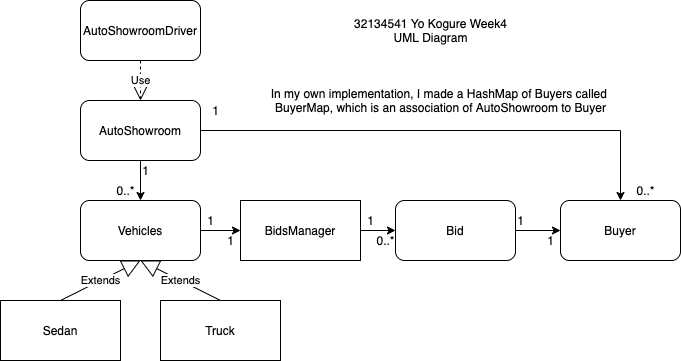

The diagram above was exported from draw.io. Its source (the exported page's mxGraphModel, read from the mxfile embedded in the PNG):
<mxGraphModel dx="913" dy="444" grid="1" gridSize="10" guides="1" tooltips="1" connect="1" arrows="1" fold="1" page="1" pageScale="1" pageWidth="850" pageHeight="1100" math="0" shadow="0">
  <root>
    <mxCell id="0" />
    <mxCell id="1" parent="0" />
    <mxCell id="woI_C_vSsimnYXcGiuEs-1" value="AutoShowroomDriver" style="rounded=1;whiteSpace=wrap;html=1;" parent="1" vertex="1">
      <mxGeometry x="120" y="80" width="120" height="60" as="geometry" />
    </mxCell>
    <mxCell id="woI_C_vSsimnYXcGiuEs-8" style="edgeStyle=orthogonalEdgeStyle;rounded=0;orthogonalLoop=1;jettySize=auto;html=1;exitX=0.5;exitY=1;exitDx=0;exitDy=0;entryX=0.5;entryY=0;entryDx=0;entryDy=0;targetPerimeterSpacing=6;" parent="1" source="woI_C_vSsimnYXcGiuEs-2" target="woI_C_vSsimnYXcGiuEs-6" edge="1">
      <mxGeometry relative="1" as="geometry" />
    </mxCell>
    <mxCell id="wLKyROhBssjT5KuS8N2v-26" style="edgeStyle=orthogonalEdgeStyle;rounded=0;orthogonalLoop=1;jettySize=auto;html=1;exitX=1;exitY=0.5;exitDx=0;exitDy=0;entryX=0.5;entryY=0;entryDx=0;entryDy=0;" edge="1" parent="1" source="woI_C_vSsimnYXcGiuEs-2" target="woI_C_vSsimnYXcGiuEs-10">
      <mxGeometry relative="1" as="geometry" />
    </mxCell>
    <mxCell id="woI_C_vSsimnYXcGiuEs-2" value="AutoShowroom" style="rounded=1;whiteSpace=wrap;html=1;" parent="1" vertex="1">
      <mxGeometry x="120" y="180" width="120" height="60" as="geometry" />
    </mxCell>
    <mxCell id="woI_C_vSsimnYXcGiuEs-3" value="" style="endArrow=none;dashed=1;html=1;dashPattern=1 3;strokeWidth=2;exitX=0.5;exitY=0;exitDx=0;exitDy=0;strokeColor=none;" parent="1" source="woI_C_vSsimnYXcGiuEs-2" edge="1">
      <mxGeometry width="50" height="50" relative="1" as="geometry">
        <mxPoint x="400" y="290" as="sourcePoint" />
        <mxPoint x="180" y="180" as="targetPoint" />
      </mxGeometry>
    </mxCell>
    <mxCell id="woI_C_vSsimnYXcGiuEs-11" style="edgeStyle=orthogonalEdgeStyle;rounded=0;orthogonalLoop=1;jettySize=auto;html=1;exitX=1;exitY=0.5;exitDx=0;exitDy=0;targetPerimeterSpacing=6;entryX=0;entryY=0.5;entryDx=0;entryDy=0;" parent="1" source="woI_C_vSsimnYXcGiuEs-6" target="wLKyROhBssjT5KuS8N2v-5" edge="1">
      <mxGeometry relative="1" as="geometry">
        <mxPoint x="330" y="300" as="targetPoint" />
      </mxGeometry>
    </mxCell>
    <mxCell id="woI_C_vSsimnYXcGiuEs-6" value="Vehicles" style="rounded=1;whiteSpace=wrap;html=1;" parent="1" vertex="1">
      <mxGeometry x="120" y="280" width="120" height="60" as="geometry" />
    </mxCell>
    <mxCell id="woI_C_vSsimnYXcGiuEs-12" style="edgeStyle=orthogonalEdgeStyle;rounded=0;orthogonalLoop=1;jettySize=auto;html=1;exitX=1;exitY=0.5;exitDx=0;exitDy=0;entryX=0;entryY=0.5;entryDx=0;entryDy=0;targetPerimeterSpacing=6;" parent="1" source="woI_C_vSsimnYXcGiuEs-9" target="woI_C_vSsimnYXcGiuEs-10" edge="1">
      <mxGeometry relative="1" as="geometry" />
    </mxCell>
    <mxCell id="woI_C_vSsimnYXcGiuEs-9" value="Bid" style="rounded=1;whiteSpace=wrap;html=1;" parent="1" vertex="1">
      <mxGeometry x="435" y="280" width="120" height="60" as="geometry" />
    </mxCell>
    <mxCell id="woI_C_vSsimnYXcGiuEs-10" value="Buyer" style="rounded=1;whiteSpace=wrap;html=1;" parent="1" vertex="1">
      <mxGeometry x="600" y="280" width="120" height="60" as="geometry" />
    </mxCell>
    <mxCell id="woI_C_vSsimnYXcGiuEs-21" value="32134541 Yo Kogure Week4&lt;br&gt;UML Diagram&lt;br&gt;" style="text;html=1;align=center;verticalAlign=middle;resizable=0;points=[];autosize=1;strokeColor=none;" parent="1" vertex="1">
      <mxGeometry x="385" y="95" width="170" height="30" as="geometry" />
    </mxCell>
    <mxCell id="wLKyROhBssjT5KuS8N2v-1" value="Sedan" style="rounded=0;whiteSpace=wrap;html=1;" vertex="1" parent="1">
      <mxGeometry x="40" y="380" width="120" height="60" as="geometry" />
    </mxCell>
    <mxCell id="wLKyROhBssjT5KuS8N2v-4" value="Truck" style="rounded=0;whiteSpace=wrap;html=1;" vertex="1" parent="1">
      <mxGeometry x="200" y="380" width="120" height="60" as="geometry" />
    </mxCell>
    <mxCell id="wLKyROhBssjT5KuS8N2v-16" style="edgeStyle=orthogonalEdgeStyle;rounded=0;orthogonalLoop=1;jettySize=auto;html=1;exitX=1;exitY=0.5;exitDx=0;exitDy=0;entryX=0;entryY=0.5;entryDx=0;entryDy=0;" edge="1" parent="1" source="wLKyROhBssjT5KuS8N2v-5" target="woI_C_vSsimnYXcGiuEs-9">
      <mxGeometry relative="1" as="geometry" />
    </mxCell>
    <mxCell id="wLKyROhBssjT5KuS8N2v-5" value="BidsManager" style="rounded=0;whiteSpace=wrap;html=1;" vertex="1" parent="1">
      <mxGeometry x="280" y="280" width="120" height="60" as="geometry" />
    </mxCell>
    <mxCell id="wLKyROhBssjT5KuS8N2v-10" value="Extends" style="endArrow=block;endSize=16;endFill=0;html=1;exitX=0.5;exitY=0;exitDx=0;exitDy=0;entryX=0.5;entryY=1;entryDx=0;entryDy=0;" edge="1" parent="1" source="wLKyROhBssjT5KuS8N2v-1" target="woI_C_vSsimnYXcGiuEs-6">
      <mxGeometry width="160" relative="1" as="geometry">
        <mxPoint x="340" y="410" as="sourcePoint" />
        <mxPoint x="500" y="410" as="targetPoint" />
      </mxGeometry>
    </mxCell>
    <mxCell id="wLKyROhBssjT5KuS8N2v-11" value="Extends" style="endArrow=block;endSize=16;endFill=0;html=1;exitX=0.5;exitY=0;exitDx=0;exitDy=0;" edge="1" parent="1" source="wLKyROhBssjT5KuS8N2v-4">
      <mxGeometry width="160" relative="1" as="geometry">
        <mxPoint x="110" y="390" as="sourcePoint" />
        <mxPoint x="180" y="340" as="targetPoint" />
      </mxGeometry>
    </mxCell>
    <mxCell id="wLKyROhBssjT5KuS8N2v-15" value="Use" style="endArrow=open;endSize=12;dashed=1;html=1;entryX=0.5;entryY=0;entryDx=0;entryDy=0;exitX=0.5;exitY=1;exitDx=0;exitDy=0;" edge="1" parent="1" source="woI_C_vSsimnYXcGiuEs-1" target="woI_C_vSsimnYXcGiuEs-2">
      <mxGeometry width="160" relative="1" as="geometry">
        <mxPoint x="350" y="290" as="sourcePoint" />
        <mxPoint x="510" y="290" as="targetPoint" />
      </mxGeometry>
    </mxCell>
    <mxCell id="wLKyROhBssjT5KuS8N2v-17" value="1" style="text;html=1;align=center;verticalAlign=middle;resizable=0;points=[];autosize=1;strokeColor=none;" vertex="1" parent="1">
      <mxGeometry x="175" y="240" width="20" height="20" as="geometry" />
    </mxCell>
    <mxCell id="wLKyROhBssjT5KuS8N2v-19" value="0..*" style="text;html=1;align=center;verticalAlign=middle;resizable=0;points=[];autosize=1;strokeColor=none;" vertex="1" parent="1">
      <mxGeometry x="150" y="260" width="30" height="20" as="geometry" />
    </mxCell>
    <mxCell id="wLKyROhBssjT5KuS8N2v-20" value="1" style="text;html=1;align=center;verticalAlign=middle;resizable=0;points=[];autosize=1;strokeColor=none;" vertex="1" parent="1">
      <mxGeometry x="240" y="290" width="20" height="20" as="geometry" />
    </mxCell>
    <mxCell id="wLKyROhBssjT5KuS8N2v-21" value="1" style="text;html=1;align=center;verticalAlign=middle;resizable=0;points=[];autosize=1;strokeColor=none;" vertex="1" parent="1">
      <mxGeometry x="260" y="310" width="20" height="20" as="geometry" />
    </mxCell>
    <mxCell id="wLKyROhBssjT5KuS8N2v-22" value="1" style="text;html=1;align=center;verticalAlign=middle;resizable=0;points=[];autosize=1;strokeColor=none;" vertex="1" parent="1">
      <mxGeometry x="400" y="290" width="20" height="20" as="geometry" />
    </mxCell>
    <mxCell id="wLKyROhBssjT5KuS8N2v-23" value="0..*" style="text;html=1;align=center;verticalAlign=middle;resizable=0;points=[];autosize=1;strokeColor=none;" vertex="1" parent="1">
      <mxGeometry x="410" y="310" width="30" height="20" as="geometry" />
    </mxCell>
    <mxCell id="wLKyROhBssjT5KuS8N2v-24" value="1" style="text;html=1;align=center;verticalAlign=middle;resizable=0;points=[];autosize=1;strokeColor=none;" vertex="1" parent="1">
      <mxGeometry x="550" y="290" width="20" height="20" as="geometry" />
    </mxCell>
    <mxCell id="wLKyROhBssjT5KuS8N2v-25" value="1" style="text;html=1;align=center;verticalAlign=middle;resizable=0;points=[];autosize=1;strokeColor=none;" vertex="1" parent="1">
      <mxGeometry x="580" y="310" width="20" height="20" as="geometry" />
    </mxCell>
    <mxCell id="wLKyROhBssjT5KuS8N2v-27" value="In my own implementation, I made a HashMap of Buyers called&amp;nbsp;&lt;br&gt;BuyerMap, which is an association of AutoShowroom to Buyer" style="text;html=1;align=center;verticalAlign=middle;resizable=0;points=[];autosize=1;strokeColor=none;" vertex="1" parent="1">
      <mxGeometry x="300" y="165" width="360" height="30" as="geometry" />
    </mxCell>
    <mxCell id="wLKyROhBssjT5KuS8N2v-28" value="1" style="text;html=1;align=center;verticalAlign=middle;resizable=0;points=[];autosize=1;strokeColor=none;" vertex="1" parent="1">
      <mxGeometry x="245" y="180" width="20" height="20" as="geometry" />
    </mxCell>
    <mxCell id="wLKyROhBssjT5KuS8N2v-29" value="0..*" style="text;html=1;align=center;verticalAlign=middle;resizable=0;points=[];autosize=1;strokeColor=none;" vertex="1" parent="1">
      <mxGeometry x="670" y="260" width="30" height="20" as="geometry" />
    </mxCell>
  </root>
</mxGraphModel>